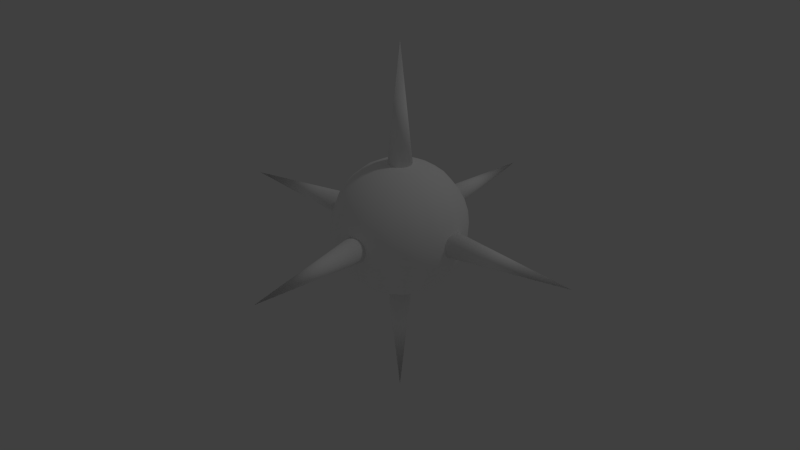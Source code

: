 # Source: mine.blend  (saved by Blender 2.64.0; exported with 4.5.12 LTS)
import bpy
from mathutils import Matrix  # noqa: F401  (used for matrix-valued properties, if any)

bpy.ops.wm.read_factory_settings(use_empty=True)
scene = bpy.context.scene
scene.name = 'Scene'

# ---- collections
col_collection_1 = bpy.data.collections.new('Collection 1'); scene.collection.children.link(col_collection_1)

# ---- materials (node trees are filled in below, after node groups)
mat_metal = bpy.data.materials.new('Metal')
mat_metal.alpha_threshold = 0.0
mat_metal.use_transparent_shadow = False
mat_metal.diffuse_color = (1.0, 1.0, 1.0, 1.0)
mat_metal.specular_color = (0.8, 0.8, 0.8)
mat_metal.roughness = 0.5
mat_metal.specular_intensity = 1.0
mat_metal.line_color = (0.0, 0.0, 0.0, 1.0)

# ---- material node trees

# ---- world
world_world = bpy.data.worlds.new('World'); scene.world = world_world
world_world.color = (0.05088, 0.05088, 0.05088)
world_world.use_sun_shadow = False
world_world.sun_shadow_jitter_overblur = 0.0
world_world.cycles.sampling_method = 'MANUAL'
world_world.cycles.sample_map_resolution = 256

# ---- lights
light_area = bpy.data.lights.new('Area', 'AREA')
light_area.transmission_factor = 0.0
light_area.energy = 78.54
light_area.shadow_buffer_clip_start = 0.5
light_area.shadow_soft_size = 1.0
light_area.shadow_maximum_resolution = 0.006
light_area.use_absolute_resolution = True
light_area.size = 1.0
light_area.size_y = 1.0
light_area.cycles.use_multiple_importance_sampling = False

# ---- meshes
me_sphere = bpy.data.meshes.new('Sphere')
me_sphere.from_pydata([(-0.1951, 0.0, 0.9808), (-0.3827, 0.0, 0.9239), (-0.5556, 0.0, 0.8315), (-0.7071, 0.0, 0.7071), (-0.8315, 0.0, 0.5556), (-0.9239, 0.0, 0.3827), (-0.9808, 0.0, 0.1951), (-1.0, 0.0, 7.55e-08), (-0.9808, 0.0, -0.1951), (-0.9239, 0.0, -0.3827), (-0.8315, 0.0, -0.5556), (-0.7071, 0.0, -0.7071), (-0.5556, 0.0, -0.8315), (-0.3827, 0.0, -0.9239), (-0.1951, 0.0, -0.9808), (-0.1802, 0.07466, 0.9808), (-0.3536, 0.1464, 0.9239), (-0.5133, 0.2126, 0.8315), (-0.6533, 0.2706, 0.7071), (-0.7682, 0.3182, 0.5556), (-0.8536, 0.3536, 0.3827), (-0.9061, 0.3753, 0.1951), (-0.9239, 0.3827, 1.192e-07), (-0.9061, 0.3753, -0.1951), (-0.8536, 0.3536, -0.3827), (-0.7682, 0.3182, -0.5556), (-0.6533, 0.2706, -0.7071), (-0.5133, 0.2126, -0.8315), (-0.3536, 0.1464, -0.9239), (-0.1802, 0.07466, -0.9808), (-0.1379, 0.1379, 0.9808), (-0.2706, 0.2706, 0.9239), (-0.3928, 0.3928, 0.8315), (-0.5, 0.5, 0.7071), (-0.5879, 0.5879, 0.5556), (-0.6533, 0.6533, 0.3827), (-0.6935, 0.6935, 0.1951), (-0.7071, 0.7071, 1.192e-07), (-0.6935, 0.6935, -0.1951), (-0.6533, 0.6533, -0.3827), (-0.5879, 0.5879, -0.5556), (-0.5, 0.5, -0.7071), (-0.3928, 0.3928, -0.8315), (-0.2706, 0.2706, -0.9239), (-0.1379, 0.1379, -0.9808), (-0.07466, 0.1802, 0.9808), (-0.1464, 0.3536, 0.9239), (-0.2126, 0.5133, 0.8315), (-0.2706, 0.6533, 0.7071), (-0.3182, 0.7682, 0.5556), (-0.3536, 0.8536, 0.3827), (-0.3753, 0.9061, 0.1951), (-0.3827, 0.9239, 1.192e-07), (-0.3753, 0.9061, -0.1951), (-0.3536, 0.8536, -0.3827), (-0.3182, 0.7682, -0.5556), (-0.2706, 0.6533, -0.7071), (-0.2126, 0.5133, -0.8315), (-0.1464, 0.3536, -0.9239), (-0.07466, 0.1802, -0.9808), (3.26e-07, 0.1951, 0.9808), (3.352e-07, 0.3827, 0.9239), (3.455e-07, 0.5556, 0.8315), (3.222e-07, 0.7071, 0.7071), (3.301e-07, 0.8315, 0.5556), (3.358e-07, 0.9239, 0.3827), (3.77e-07, 0.9808, 0.1951), (3.298e-07, 1.0, 1.192e-07), (3.22e-07, 0.9808, -0.1951), (3.539e-07, 0.9239, -0.3827), (3.301e-07, 0.8315, -0.5556), (3.222e-07, 0.7071, -0.7071), (3.64e-07, 0.5556, -0.8315), (3.494e-07, 0.3827, -0.9239), (3.288e-07, 0.1951, -0.9808), (0.07466, 0.1802, 0.9808), (0.1464, 0.3536, 0.9239), (0.2126, 0.5133, 0.8315), (0.2706, 0.6533, 0.7071), (0.3182, 0.7682, 0.5556), (0.3536, 0.8536, 0.3827), (0.3753, 0.9061, 0.1951), (0.3827, 0.9239, 1.192e-07), (0.3753, 0.9061, -0.1951), (0.3536, 0.8536, -0.3827), (0.3182, 0.7682, -0.5556), (0.2706, 0.6533, -0.7071), (0.2126, 0.5133, -0.8315), (0.1464, 0.3536, -0.9239), (0.07466, 0.1802, -0.9808), (0.138, 0.1379, 0.9808), (0.2706, 0.2706, 0.9239), (0.3928, 0.3928, 0.8315), (0.5, 0.5, 0.7071), (0.5879, 0.5879, 0.5556), (0.6533, 0.6533, 0.3827), (0.6935, 0.6935, 0.1951), (0.7071, 0.7071, 1.192e-07), (0.6935, 0.6935, -0.1951), (0.6533, 0.6533, -0.3827), (0.5879, 0.5879, -0.5556), (0.5, 0.5, -0.7071), (0.3928, 0.3928, -0.8315), (0.2706, 0.2706, -0.9239), (0.138, 0.1379, -0.9808), (0.1802, 0.07466, 0.9808), (0.3536, 0.1464, 0.9239), (0.5133, 0.2126, 0.8315), (0.6533, 0.2706, 0.7071), (0.7682, 0.3182, 0.5556), (0.8536, 0.3536, 0.3827), (0.9061, 0.3753, 0.1951), (0.9239, 0.3827, 1.192e-07), (0.9061, 0.3753, -0.1951), (0.8536, 0.3536, -0.3827), (0.7682, 0.3182, -0.5556), (0.6533, 0.2706, -0.7071), (0.5133, 0.2126, -0.8315), (0.3536, 0.1464, -0.9239), (0.1802, 0.07466, -0.9808), (0.1951, -1.378e-09, 0.9808), (0.3827, -3.15e-10, 0.9239), (0.5556, -3.815e-08, 0.8315), (0.7071, -5.142e-08, 0.7071), (0.8315, -6.402e-08, 0.5556), (0.9239, -6.972e-08, 0.3827), (0.9808, -8.818e-08, 0.1951), (1.0, -8.638e-09, 1.192e-07), (0.9808, -2.839e-08, -0.1951), (0.9239, -9.928e-09, -0.3827), (0.8315, -6.402e-08, -0.5556), (0.7071, -5.142e-08, -0.7071), (0.5556, -5.665e-08, -0.8315), (0.3827, -5.106e-08, -0.9239), (0.1951, 1.558e-09, -0.9808), (0.1802, -0.07466, 0.9808), (0.3536, -0.1464, 0.9239), (0.5133, -0.2126, 0.8315), (0.6533, -0.2706, 0.7071), (0.7682, -0.3182, 0.5556), (0.8536, -0.3536, 0.3827), (0.9061, -0.3753, 0.1951), (0.9239, -0.3827, 1.192e-07), (0.9061, -0.3753, -0.1951), (0.8536, -0.3536, -0.3827), (0.7682, -0.3182, -0.5556), (0.6533, -0.2706, -0.7071), (0.5133, -0.2126, -0.8315), (0.3536, -0.1464, -0.9239), (0.1802, -0.07466, -0.9808), (0.138, -0.1379, 0.9808), (0.2706, -0.2706, 0.9239), (0.3928, -0.3928, 0.8315), (0.5, -0.5, 0.7071), (0.5879, -0.5879, 0.5556), (0.6533, -0.6533, 0.3827), (0.6935, -0.6935, 0.1951), (0.7071, -0.7071, 1.192e-07), (0.6935, -0.6935, -0.1951), (0.6533, -0.6533, -0.3827), (0.5879, -0.5879, -0.5556), (0.5, -0.5, -0.7071), (0.3928, -0.3928, -0.8315), (0.2706, -0.2706, -0.9239), (0.138, -0.1379, -0.9808), (0.07466, -0.1802, 0.9808), (0.1464, -0.3536, 0.9239), (0.2126, -0.5133, 0.8315), (0.2706, -0.6533, 0.7071), (0.3182, -0.7682, 0.5556), (0.3536, -0.8536, 0.3827), (0.3753, -0.9061, 0.1951), (0.3827, -0.9239, 1.192e-07), (0.3753, -0.9061, -0.1951), (0.3536, -0.8536, -0.3827), (0.3182, -0.7682, -0.5556), (0.2706, -0.6533, -0.7071), (0.2126, -0.5133, -0.8315), (0.1464, -0.3536, -0.9239), (0.07466, -0.1802, -0.9808), (3.29e-07, -0.1951, 0.9808), (3.232e-07, -0.3827, 0.9239), (2.692e-07, -0.5556, 0.8315), (2.099e-07, -0.7071, 0.7071), (2.296e-07, -0.8315, 0.5556), (2.467e-07, -0.9239, 0.3827), (2.329e-07, -0.9808, 0.1951), (3.172e-07, -1.0, 1.192e-07), (3.155e-07, -0.9808, -0.1951), (2.561e-07, -0.9239, -0.3827), (2.296e-07, -0.8315, -0.5556), (2.099e-07, -0.7071, -0.7071), (2.597e-07, -0.5556, -0.8315), (2.586e-07, -0.3827, -0.9239), (3.125e-07, -0.1951, -0.9808), (-0.07466, -0.1802, 0.9808), (-0.1464, -0.3536, 0.9239), (-0.2126, -0.5133, 0.8315), (-0.2706, -0.6533, 0.7071), (-0.3182, -0.7682, 0.5556), (-0.3536, -0.8536, 0.3827), (-0.3753, -0.9061, 0.1951), (-0.3827, -0.9239, 1.192e-07), (-0.3753, -0.9061, -0.1951), (-0.3536, -0.8536, -0.3827), (-0.3182, -0.7682, -0.5556), (-0.2706, -0.6533, -0.7071), (-0.2126, -0.5133, -0.8315), (-0.1464, -0.3536, -0.9239), (-0.07466, -0.1802, -0.9808), (9.544e-08, -2.304e-07, 1.0), (-0.1379, -0.1379, 0.9808), (-0.2706, -0.2706, 0.9239), (-0.3928, -0.3928, 0.8315), (-0.5, -0.5, 0.7071), (-0.5879, -0.5879, 0.5556), (-0.6533, -0.6533, 0.3827), (-0.6935, -0.6935, 0.1951), (-0.7071, -0.7071, 1.192e-07), (-0.6935, -0.6935, -0.1951), (-0.6533, -0.6533, -0.3827), (-0.5879, -0.5879, -0.5556), (-0.5, -0.5, -0.7071), (-0.3928, -0.3928, -0.8315), (-0.2706, -0.2706, -0.9239), (-0.1379, -0.1379, -0.9808), (3.258e-07, 0.0, -1.0), (-0.1802, -0.07466, 0.9808), (-0.3536, -0.1464, 0.9239), (-0.5133, -0.2126, 0.8315), (-0.6533, -0.2706, 0.7071), (-0.7682, -0.3182, 0.5556), (-0.8536, -0.3536, 0.3827), (-0.9061, -0.3753, 0.1951), (-0.9239, -0.3827, 1.192e-07), (-0.9061, -0.3753, -0.1951), (-0.8536, -0.3536, -0.3827), (-0.7682, -0.3182, -0.5556), (-0.6533, -0.2706, -0.7071), (-0.5133, -0.2126, -0.8315), (-0.3536, -0.1464, -0.9239), (-0.1802, -0.07466, -0.9808)], [], [(27, 28, 13, 12), (22, 23, 8, 7), (17, 18, 3, 2), (28, 29, 14, 13), (23, 24, 9, 8), (18, 19, 4, 3), (24, 25, 10, 9), (19, 20, 5, 4), (25, 26, 11, 10), (20, 21, 6, 5), (15, 16, 1, 0), (26, 27, 12, 11), (21, 22, 7, 6), (16, 17, 2, 1), (42, 43, 28, 27), (37, 38, 23, 22), (32, 33, 18, 17), (43, 44, 29, 28), (38, 39, 24, 23), (33, 34, 19, 18), (39, 40, 25, 24), (34, 35, 20, 19), (40, 41, 26, 25), (35, 36, 21, 20), (30, 31, 16, 15), (41, 42, 27, 26), (36, 37, 22, 21), (31, 32, 17, 16), (45, 46, 31, 30), (56, 57, 42, 41), (51, 52, 37, 36), (46, 47, 32, 31), (57, 58, 43, 42), (52, 53, 38, 37), (47, 48, 33, 32), (58, 59, 44, 43), (53, 54, 39, 38), (48, 49, 34, 33), (54, 55, 40, 39), (49, 50, 35, 34), (55, 56, 41, 40), (50, 51, 36, 35), (64, 65, 50, 49), (70, 71, 56, 55), (65, 66, 51, 50), (60, 61, 46, 45), (71, 72, 57, 56), (66, 67, 52, 51), (61, 62, 47, 46), (72, 73, 58, 57), (67, 68, 53, 52), (62, 63, 48, 47), (73, 74, 59, 58), (68, 69, 54, 53), (63, 64, 49, 48), (69, 70, 55, 54), (83, 84, 69, 68), (78, 79, 64, 63), (84, 85, 70, 69), (79, 80, 65, 64), (85, 86, 71, 70), (80, 81, 66, 65), (75, 76, 61, 60), (86, 87, 72, 71), (81, 82, 67, 66), (76, 77, 62, 61), (87, 88, 73, 72), (82, 83, 68, 67), (77, 78, 63, 62), (88, 89, 74, 73), (102, 103, 88, 87), (97, 98, 83, 82), (92, 93, 78, 77), (103, 104, 89, 88), (98, 99, 84, 83), (93, 94, 79, 78), (99, 100, 85, 84), (94, 95, 80, 79), (100, 101, 86, 85), (95, 96, 81, 80), (90, 91, 76, 75), (101, 102, 87, 86), (96, 97, 82, 81), (91, 92, 77, 76), (116, 117, 102, 101), (111, 112, 97, 96), (106, 107, 92, 91), (117, 118, 103, 102), (112, 113, 98, 97), (107, 108, 93, 92), (118, 119, 104, 103), (113, 114, 99, 98), (108, 109, 94, 93), (114, 115, 100, 99), (109, 110, 95, 94), (115, 116, 101, 100), (110, 111, 96, 95), (105, 106, 91, 90), (130, 131, 116, 115), (125, 126, 111, 110), (120, 121, 106, 105), (131, 132, 117, 116), (126, 127, 112, 111), (121, 122, 107, 106), (132, 133, 118, 117), (127, 128, 113, 112), (122, 123, 108, 107), (133, 134, 119, 118), (128, 129, 114, 113), (123, 124, 109, 108), (129, 130, 115, 114), (124, 125, 110, 109), (138, 139, 124, 123), (144, 145, 130, 129), (139, 140, 125, 124), (145, 146, 131, 130), (140, 141, 126, 125), (135, 136, 121, 120), (146, 147, 132, 131), (141, 142, 127, 126), (136, 137, 122, 121), (147, 148, 133, 132), (142, 143, 128, 127), (137, 138, 123, 122), (148, 149, 134, 133), (143, 144, 129, 128), (157, 158, 143, 142), (152, 153, 138, 137), (163, 164, 149, 148), (158, 159, 144, 143), (153, 154, 139, 138), (159, 160, 145, 144), (154, 155, 140, 139), (160, 161, 146, 145), (155, 156, 141, 140), (150, 151, 136, 135), (161, 162, 147, 146), (156, 157, 142, 141), (151, 152, 137, 136), (162, 163, 148, 147), (176, 177, 162, 161), (171, 172, 157, 156), (166, 167, 152, 151), (177, 178, 163, 162), (172, 173, 158, 157), (167, 168, 153, 152), (178, 179, 164, 163), (173, 174, 159, 158), (168, 169, 154, 153), (174, 175, 160, 159), (169, 170, 155, 154), (175, 176, 161, 160), (170, 171, 156, 155), (165, 166, 151, 150), (190, 191, 176, 175), (185, 186, 171, 170), (180, 181, 166, 165), (191, 192, 177, 176), (186, 187, 172, 171), (181, 182, 167, 166), (192, 193, 178, 177), (187, 188, 173, 172), (182, 183, 168, 167), (193, 194, 179, 178), (188, 189, 174, 173), (183, 184, 169, 168), (189, 190, 175, 174), (184, 185, 170, 169), (198, 199, 184, 183), (204, 205, 190, 189), (199, 200, 185, 184), (205, 206, 191, 190), (200, 201, 186, 185), (195, 196, 181, 180), (206, 207, 192, 191), (201, 202, 187, 186), (196, 197, 182, 181), (207, 208, 193, 192), (202, 203, 188, 187), (197, 198, 183, 182), (208, 209, 194, 193), (203, 204, 189, 188), (218, 219, 203, 202), (213, 214, 198, 197), (224, 225, 209, 208), (219, 220, 204, 203), (214, 215, 199, 198), (220, 221, 205, 204), (215, 216, 200, 199), (221, 222, 206, 205), (216, 217, 201, 200), (211, 212, 196, 195), (222, 223, 207, 206), (217, 218, 202, 201), (212, 213, 197, 196), (223, 224, 208, 207), (238, 239, 223, 222), (233, 234, 218, 217), (228, 229, 213, 212), (239, 240, 224, 223), (234, 235, 219, 218), (229, 230, 214, 213), (240, 241, 225, 224), (235, 236, 220, 219), (230, 231, 215, 214), (236, 237, 221, 220), (231, 232, 216, 215), (237, 238, 222, 221), (232, 233, 217, 216), (227, 228, 212, 211), (29, 226, 14), (210, 15, 0), (44, 226, 29), (210, 30, 15), (59, 226, 44), (210, 45, 30), (210, 60, 45), (74, 226, 59), (89, 226, 74), (210, 75, 60), (104, 226, 89), (210, 90, 75), (119, 226, 104), (210, 105, 90), (210, 120, 105), (134, 226, 119), (149, 226, 134), (210, 135, 120), (164, 226, 149), (210, 150, 135), (179, 226, 164), (210, 165, 150), (210, 180, 165), (194, 226, 179), (209, 226, 194), (210, 195, 180), (225, 226, 209), (210, 211, 195), (241, 226, 225), (210, 227, 211), (10, 11, 238, 237), (5, 6, 233, 232), (0, 1, 228, 227), (11, 12, 239, 238), (6, 7, 234, 233), (1, 2, 229, 228), (12, 13, 240, 239), (7, 8, 235, 234), (2, 3, 230, 229), (13, 14, 241, 240), (8, 9, 236, 235), (3, 4, 231, 230), (14, 226, 241), (9, 10, 237, 236), (4, 5, 232, 231), (210, 0, 227)])
me_sphere.polygons.foreach_set('use_smooth', [True] * 256)
_uv = me_sphere.uv_layers.new(name='UVMap')
_uv.uv.foreach_set('vector', [0.7202, 0.5134, 0.73, 0.4516, 0.7475, 0.4648, 0.7455, 0.5325, 0.6503, 0.8082, 0.6713, 0.7542, 0.7343, 0.8028, 0.7278, 0.87, 0.4319, 0.8342, 0.4691, 0.874, 0.4016, 0.9369, 0.3878, 0.8707, 0.73, 0.4516, 0.7403, 0.3901, 0.7495, 0.3971, 0.7475, 0.4648, 0.6713, 0.7542, 0.6869, 0.6963, 0.7382, 0.7354, 0.7343, 0.8028, 0.4691, 0.874, 0.5205, 0.8941, 0.4545, 0.998, 0.4016, 0.9369, 0.6869, 0.6963, 0.6995, 0.6363, 0.7411, 0.6678, 0.7382, 0.7354, 0.5205, 0.8941, 0.576, 0.8865, 0.6623, 0.9975, 0.4545, 0.998, 0.6995, 0.6363, 0.7102, 0.5751, 0.7434, 0.6002, 0.7411, 0.6678, 0.576, 0.8865, 0.6201, 0.8546, 0.7142, 0.9362, 0.6623, 0.9975, 0.3884, 0.7275, 0.4066, 0.7836, 0.3814, 0.8035, 0.3774, 0.7361, 0.7102, 0.5751, 0.7202, 0.5134, 0.7455, 0.5325, 0.7434, 0.6002, 0.6201, 0.8546, 0.6503, 0.8082, 0.7278, 0.87, 0.7142, 0.9362, 0.4066, 0.7836, 0.4319, 0.8342, 0.3878, 0.8707, 0.3814, 0.8035, 0.6985, 0.4716, 0.715, 0.4223, 0.73, 0.4516, 0.7202, 0.5134, 0.6077, 0.7054, 0.6295, 0.664, 0.6713, 0.7542, 0.6503, 0.8082, 0.4522, 0.7689, 0.4854, 0.7821, 0.4691, 0.874, 0.4319, 0.8342, 0.715, 0.4223, 0.7325, 0.3746, 0.7403, 0.3901, 0.73, 0.4516, 0.6295, 0.664, 0.6487, 0.6186, 0.6869, 0.6963, 0.6713, 0.7542, 0.4854, 0.7821, 0.52, 0.7814, 0.5205, 0.8941, 0.4691, 0.874, 0.6487, 0.6186, 0.666, 0.5706, 0.6995, 0.6363, 0.6869, 0.6963, 0.52, 0.7814, 0.5529, 0.7668, 0.576, 0.8865, 0.5205, 0.8941, 0.666, 0.5706, 0.6824, 0.5213, 0.7102, 0.5751, 0.6995, 0.6363, 0.5529, 0.7668, 0.5824, 0.7405, 0.6201, 0.8546, 0.576, 0.8865, 0.3966, 0.7093, 0.4224, 0.7437, 0.4066, 0.7836, 0.3884, 0.7275, 0.6824, 0.5213, 0.6985, 0.4716, 0.7202, 0.5134, 0.7102, 0.5751, 0.5824, 0.7405, 0.6077, 0.7054, 0.6503, 0.8082, 0.6201, 0.8546, 0.4224, 0.7437, 0.4522, 0.7689, 0.4319, 0.8342, 0.4066, 0.7836, 0.4008, 0.685, 0.4282, 0.6938, 0.4224, 0.7437, 0.3966, 0.7093, 0.6614, 0.4469, 0.6822, 0.4124, 0.6985, 0.4716, 0.6824, 0.5213, 0.5585, 0.621, 0.5804, 0.5895, 0.6077, 0.7054, 0.5824, 0.7405, 0.4282, 0.6938, 0.4562, 0.6943, 0.4522, 0.7689, 0.4224, 0.7437, 0.6822, 0.4124, 0.7039, 0.3805, 0.715, 0.4223, 0.6985, 0.4716, 0.5804, 0.5895, 0.6012, 0.5552, 0.6295, 0.664, 0.6077, 0.7054, 0.4562, 0.6943, 0.4837, 0.6864, 0.4854, 0.7821, 0.4522, 0.7689, 0.7039, 0.3805, 0.7271, 0.3524, 0.7325, 0.3746, 0.715, 0.4223, 0.6012, 0.5552, 0.6214, 0.5194, 0.6487, 0.6186, 0.6295, 0.664, 0.4837, 0.6864, 0.5102, 0.6708, 0.52, 0.7814, 0.4854, 0.7821, 0.6214, 0.5194, 0.6413, 0.4829, 0.666, 0.5706, 0.6487, 0.6186, 0.5102, 0.6708, 0.5351, 0.6486, 0.5529, 0.7668, 0.52, 0.7814, 0.6413, 0.4829, 0.6614, 0.4469, 0.6824, 0.5213, 0.666, 0.5706, 0.5351, 0.6486, 0.5585, 0.621, 0.5824, 0.7405, 0.5529, 0.7668, 0.495, 0.5657, 0.5162, 0.5346, 0.5351, 0.6486, 0.5102, 0.6708, 0.6233, 0.3822, 0.6472, 0.3596, 0.6614, 0.4469, 0.6413, 0.4829, 0.5162, 0.5346, 0.537, 0.5023, 0.5585, 0.621, 0.5351, 0.6486, 0.4008, 0.6586, 0.4261, 0.6424, 0.4282, 0.6938, 0.4008, 0.685, 0.6472, 0.3596, 0.6723, 0.3422, 0.6822, 0.4124, 0.6614, 0.4469, 0.537, 0.5023, 0.5578, 0.47, 0.5804, 0.5895, 0.5585, 0.621, 0.4261, 0.6424, 0.4502, 0.6207, 0.4562, 0.6943, 0.4282, 0.6938, 0.6723, 0.3422, 0.6984, 0.331, 0.7039, 0.3805, 0.6822, 0.4124, 0.5578, 0.47, 0.5789, 0.4385, 0.6012, 0.5552, 0.5804, 0.5895, 0.4502, 0.6207, 0.4731, 0.5948, 0.4837, 0.6864, 0.4562, 0.6943, 0.6984, 0.331, 0.7251, 0.3266, 0.7271, 0.3524, 0.7039, 0.3805, 0.5789, 0.4385, 0.6006, 0.4089, 0.6214, 0.5194, 0.6012, 0.5552, 0.4731, 0.5948, 0.495, 0.5657, 0.5102, 0.6708, 0.4837, 0.6864, 0.6006, 0.4089, 0.6233, 0.3822, 0.6413, 0.4829, 0.6214, 0.5194, 0.557, 0.3189, 0.5827, 0.2924, 0.6006, 0.4089, 0.5789, 0.4385, 0.4556, 0.5129, 0.474, 0.4704, 0.495, 0.5657, 0.4731, 0.5948, 0.5827, 0.2924, 0.6107, 0.2741, 0.6233, 0.3822, 0.6006, 0.4089, 0.474, 0.4704, 0.4928, 0.4286, 0.5162, 0.5346, 0.495, 0.5657, 0.6107, 0.2741, 0.6404, 0.2653, 0.6472, 0.3596, 0.6233, 0.3822, 0.4928, 0.4286, 0.5125, 0.3886, 0.537, 0.5023, 0.5162, 0.5346, 0.397, 0.6342, 0.4177, 0.5959, 0.4261, 0.6424, 0.4008, 0.6586, 0.6404, 0.2653, 0.6706, 0.2672, 0.6723, 0.3422, 0.6472, 0.3596, 0.5125, 0.3886, 0.5338, 0.3515, 0.5578, 0.47, 0.537, 0.5023, 0.4177, 0.5959, 0.437, 0.5551, 0.4502, 0.6207, 0.4261, 0.6424, 0.6706, 0.2672, 0.6998, 0.2794, 0.6984, 0.331, 0.6723, 0.3422, 0.5338, 0.3515, 0.557, 0.3189, 0.5789, 0.4385, 0.5578, 0.47, 0.437, 0.5551, 0.4556, 0.5129, 0.4731, 0.5948, 0.4502, 0.6207, 0.6998, 0.2794, 0.7271, 0.3007, 0.7251, 0.3266, 0.6984, 0.331, 0.6814, 0.1953, 0.7103, 0.2331, 0.6998, 0.2794, 0.6706, 0.2672, 0.5009, 0.2401, 0.5288, 0.2008, 0.557, 0.3189, 0.5338, 0.3515, 0.4179, 0.5036, 0.4313, 0.4475, 0.4556, 0.5129, 0.437, 0.5551, 0.7103, 0.2331, 0.7332, 0.2788, 0.7271, 0.3007, 0.6998, 0.2794, 0.5288, 0.2008, 0.5637, 0.1732, 0.5827, 0.2924, 0.557, 0.3189, 0.4313, 0.4475, 0.4453, 0.3921, 0.474, 0.4704, 0.4556, 0.5129, 0.5637, 0.1732, 0.6043, 0.162, 0.6107, 0.2741, 0.5827, 0.2924, 0.4453, 0.3921, 0.4608, 0.3381, 0.4928, 0.4286, 0.474, 0.4704, 0.6043, 0.162, 0.6454, 0.1701, 0.6404, 0.2653, 0.6107, 0.2741, 0.4608, 0.3381, 0.4789, 0.2869, 0.5125, 0.3886, 0.4928, 0.4286, 0.3903, 0.6149, 0.4045, 0.5597, 0.4177, 0.5959, 0.397, 0.6342, 0.6454, 0.1701, 0.6814, 0.1953, 0.6706, 0.2672, 0.6404, 0.2653, 0.4789, 0.2869, 0.5009, 0.2401, 0.5338, 0.3515, 0.5125, 0.3886, 0.4045, 0.5597, 0.4179, 0.5036, 0.437, 0.5551, 0.4177, 0.5959, 0.6803, 0.08648, 0.7129, 0.1409, 0.6814, 0.1953, 0.6454, 0.1701, 0.4271, 0.2131, 0.4439, 0.1517, 0.5009, 0.2401, 0.4789, 0.2869, 0.3881, 0.5378, 0.3942, 0.4722, 0.4179, 0.5036, 0.4045, 0.5597, 0.7129, 0.1409, 0.7311, 0.2016, 0.7103, 0.2331, 0.6814, 0.1953, 0.4439, 0.1517, 0.4728, 0.09564, 0.5288, 0.2008, 0.5009, 0.2401, 0.3942, 0.4722, 0.4005, 0.4067, 0.4313, 0.4475, 0.4179, 0.5036, 0.7311, 0.2016, 0.743, 0.2649, 0.7332, 0.2788, 0.7103, 0.2331, 0.4728, 0.09564, 0.5295, 0.05444, 0.5637, 0.1732, 0.5288, 0.2008, 0.4005, 0.4067, 0.4075, 0.3414, 0.4453, 0.3921, 0.4313, 0.4475, 0.5295, 0.05444, 0.6166, 0.05017, 0.6043, 0.162, 0.5637, 0.1732, 0.4075, 0.3414, 0.4159, 0.2767, 0.4608, 0.3381, 0.4453, 0.3921, 0.6166, 0.05017, 0.6803, 0.08648, 0.6454, 0.1701, 0.6043, 0.162, 0.4159, 0.2767, 0.4271, 0.2131, 0.4789, 0.2869, 0.4608, 0.3381, 0.3817, 0.6033, 0.3881, 0.5378, 0.4045, 0.5597, 0.3903, 0.6149, 0.8318, 0.0, 0.779, 0.0611, 0.6803, 0.08648, 0.6166, 0.05017, 0.3609, 0.2626, 0.3569, 0.1952, 0.4271, 0.2131, 0.4159, 0.2767, 0.3722, 0.6009, 0.3701, 0.5332, 0.3881, 0.5378, 0.3817, 0.6033, 0.779, 0.0611, 0.7652, 0.1273, 0.7129, 0.1409, 0.6803, 0.08648, 0.3569, 0.1952, 0.3504, 0.128, 0.4439, 0.1517, 0.4271, 0.2131, 0.3701, 0.5332, 0.3681, 0.4655, 0.3942, 0.4722, 0.3881, 0.5378, 0.7652, 0.1273, 0.7587, 0.1945, 0.7311, 0.2016, 0.7129, 0.1409, 0.3504, 0.128, 0.3368, 0.06177, 0.4728, 0.09564, 0.4439, 0.1517, 0.3681, 0.4655, 0.3661, 0.3978, 0.4005, 0.4067, 0.3942, 0.4722, 0.7587, 0.1945, 0.7547, 0.2619, 0.743, 0.2649, 0.7311, 0.2016, 0.3368, 0.06177, 0.285, 0.0005324, 0.5295, 0.05444, 0.4728, 0.09564, 0.3661, 0.3978, 0.3637, 0.3302, 0.4075, 0.3414, 0.4005, 0.4067, 0.285, 0.0005324, 0.8318, 0.0, 0.6166, 0.05017, 0.5295, 0.05444, 0.3637, 0.3302, 0.3609, 0.2626, 0.4159, 0.2767, 0.4075, 0.3414, 0.3329, 0.4229, 0.3221, 0.3617, 0.3637, 0.3302, 0.3661, 0.3978, 0.1986, 0.1115, 0.1432, 0.1039, 0.07708, 0.0, 0.285, 0.0005324, 0.3221, 0.3617, 0.3096, 0.3017, 0.3609, 0.2626, 0.3637, 0.3302, 0.1432, 0.1039, 0.09174, 0.124, 0.02424, 0.0611, 0.07708, 0.0, 0.3096, 0.3017, 0.294, 0.2438, 0.3569, 0.1952, 0.3609, 0.2626, 0.3629, 0.6079, 0.3526, 0.5464, 0.3701, 0.5332, 0.3722, 0.6009, 0.09174, 0.124, 0.05454, 0.1638, 0.01047, 0.1273, 0.02424, 0.0611, 0.294, 0.2438, 0.273, 0.1898, 0.3504, 0.128, 0.3569, 0.1952, 0.3526, 0.5464, 0.3428, 0.4846, 0.3681, 0.4655, 0.3701, 0.5332, 0.05454, 0.1638, 0.02918, 0.2144, 0.003987, 0.1945, 0.01047, 0.1273, 0.273, 0.1898, 0.2427, 0.1434, 0.3368, 0.06177, 0.3504, 0.128, 0.3428, 0.4846, 0.3329, 0.4229, 0.3661, 0.3978, 0.3681, 0.4655, 0.02918, 0.2144, 0.01107, 0.2705, 0.0, 0.2619, 0.003987, 0.1945, 0.2427, 0.1434, 0.1986, 0.1115, 0.285, 0.0005324, 0.3368, 0.06177, 0.2303, 0.2926, 0.205, 0.2575, 0.2427, 0.1434, 0.273, 0.1898, 0.3211, 0.5264, 0.3051, 0.4767, 0.3329, 0.4229, 0.3428, 0.4846, 0.04501, 0.2543, 0.01926, 0.2887, 0.01107, 0.2705, 0.02918, 0.2144, 0.205, 0.2575, 0.1756, 0.2312, 0.1986, 0.1115, 0.2427, 0.1434, 0.3051, 0.4767, 0.2887, 0.4274, 0.3221, 0.3617, 0.3329, 0.4229, 0.1756, 0.2312, 0.1426, 0.2166, 0.1432, 0.1039, 0.1986, 0.1115, 0.2887, 0.4274, 0.2713, 0.3794, 0.3096, 0.3017, 0.3221, 0.3617, 0.1426, 0.2166, 0.1081, 0.2159, 0.09174, 0.124, 0.1432, 0.1039, 0.2713, 0.3794, 0.2521, 0.334, 0.294, 0.2438, 0.3096, 0.3017, 0.3551, 0.6234, 0.3376, 0.5757, 0.3526, 0.5464, 0.3629, 0.6079, 0.1081, 0.2159, 0.07483, 0.2291, 0.05454, 0.1638, 0.09174, 0.124, 0.2521, 0.334, 0.2303, 0.2926, 0.273, 0.1898, 0.294, 0.2438, 0.3376, 0.5757, 0.3211, 0.5264, 0.3428, 0.4846, 0.3526, 0.5464, 0.07483, 0.2291, 0.04501, 0.2543, 0.02918, 0.2144, 0.05454, 0.1638, 0.1063, 0.3116, 0.07879, 0.3037, 0.07483, 0.2291, 0.1081, 0.2159, 0.2239, 0.4428, 0.203, 0.4085, 0.2303, 0.2926, 0.2521, 0.334, 0.3266, 0.6175, 0.3048, 0.5856, 0.3211, 0.5264, 0.3376, 0.5757, 0.07879, 0.3037, 0.05087, 0.3042, 0.04501, 0.2543, 0.07483, 0.2291, 0.203, 0.4085, 0.1811, 0.377, 0.205, 0.2575, 0.2303, 0.2926, 0.3048, 0.5856, 0.2841, 0.5511, 0.3051, 0.4767, 0.3211, 0.5264, 0.05087, 0.3042, 0.02342, 0.313, 0.01926, 0.2887, 0.04501, 0.2543, 0.1811, 0.377, 0.1577, 0.3494, 0.1756, 0.2312, 0.205, 0.2575, 0.2841, 0.5511, 0.2639, 0.5151, 0.2887, 0.4274, 0.3051, 0.4767, 0.1577, 0.3494, 0.1328, 0.3272, 0.1426, 0.2166, 0.1756, 0.2312, 0.2639, 0.5151, 0.244, 0.4786, 0.2713, 0.3794, 0.2887, 0.4274, 0.1328, 0.3272, 0.1063, 0.3116, 0.1081, 0.2159, 0.1426, 0.2166, 0.244, 0.4786, 0.2239, 0.4428, 0.2521, 0.334, 0.2713, 0.3794, 0.3497, 0.6456, 0.3266, 0.6175, 0.3376, 0.5757, 0.3551, 0.6234, 0.1177, 0.4323, 0.09574, 0.4032, 0.1063, 0.3116, 0.1328, 0.3272, 0.2232, 0.5891, 0.2015, 0.5595, 0.2239, 0.4428, 0.244, 0.4786, 0.3477, 0.6714, 0.321, 0.667, 0.3266, 0.6175, 0.3497, 0.6456, 0.09574, 0.4032, 0.0728, 0.3773, 0.07879, 0.3037, 0.1063, 0.3116, 0.2015, 0.5595, 0.1804, 0.528, 0.203, 0.4085, 0.2239, 0.4428, 0.321, 0.667, 0.2949, 0.6558, 0.3048, 0.5856, 0.3266, 0.6175, 0.0728, 0.3773, 0.04868, 0.3556, 0.05087, 0.3042, 0.07879, 0.3037, 0.1804, 0.528, 0.1597, 0.4957, 0.1811, 0.377, 0.203, 0.4085, 0.2949, 0.6558, 0.2698, 0.6384, 0.2841, 0.5511, 0.3048, 0.5856, 0.04868, 0.3556, 0.02338, 0.3394, 0.02342, 0.313, 0.05087, 0.3042, 0.1597, 0.4957, 0.1389, 0.4634, 0.1577, 0.3494, 0.1811, 0.377, 0.2698, 0.6384, 0.246, 0.6158, 0.2639, 0.5151, 0.2841, 0.5511, 0.1389, 0.4634, 0.1177, 0.4323, 0.1328, 0.3272, 0.1577, 0.3494, 0.246, 0.6158, 0.2232, 0.5891, 0.244, 0.4786, 0.2639, 0.5151, 0.263, 0.7327, 0.2333, 0.7239, 0.246, 0.6158, 0.2698, 0.6384, 0.1154, 0.5694, 0.09665, 0.5276, 0.1177, 0.4323, 0.1389, 0.4634, 0.2333, 0.7239, 0.2053, 0.7056, 0.2232, 0.5891, 0.246, 0.6158, 0.09665, 0.5276, 0.07824, 0.485, 0.09574, 0.4032, 0.1177, 0.4323, 0.2053, 0.7056, 0.1797, 0.6791, 0.2015, 0.5595, 0.2232, 0.5891, 0.3497, 0.6973, 0.3224, 0.7186, 0.321, 0.667, 0.3477, 0.6714, 0.07824, 0.485, 0.05964, 0.4429, 0.0728, 0.3773, 0.09574, 0.4032, 0.1797, 0.6791, 0.1564, 0.6465, 0.1804, 0.528, 0.2015, 0.5595, 0.3224, 0.7186, 0.2932, 0.7308, 0.2949, 0.6558, 0.321, 0.667, 0.05964, 0.4429, 0.0403, 0.4021, 0.04868, 0.3556, 0.0728, 0.3773, 0.1564, 0.6465, 0.1352, 0.6094, 0.1597, 0.4957, 0.1804, 0.528, 0.2932, 0.7308, 0.263, 0.7327, 0.2698, 0.6384, 0.2949, 0.6558, 0.0403, 0.4021, 0.01964, 0.3638, 0.02338, 0.3394, 0.04868, 0.3556, 0.1352, 0.6094, 0.1154, 0.5694, 0.1389, 0.4634, 0.1597, 0.4957, 0.1236, 0.7579, 0.1015, 0.7111, 0.1352, 0.6094, 0.1564, 0.6465, 0.304, 0.8026, 0.268, 0.8279, 0.263, 0.7327, 0.2932, 0.7308, 0.02716, 0.4383, 0.01297, 0.3831, 0.01964, 0.3638, 0.0403, 0.4021, 0.1015, 0.7111, 0.08341, 0.6599, 0.1154, 0.5694, 0.1352, 0.6094, 0.268, 0.8279, 0.2269, 0.836, 0.2333, 0.7239, 0.263, 0.7327, 0.08341, 0.6599, 0.0679, 0.6059, 0.09665, 0.5276, 0.1154, 0.5694, 0.2269, 0.836, 0.1863, 0.8248, 0.2053, 0.7056, 0.2333, 0.7239, 0.0679, 0.6059, 0.0539, 0.5505, 0.07824, 0.485, 0.09665, 0.5276, 0.1863, 0.8248, 0.1514, 0.7972, 0.1797, 0.6791, 0.2053, 0.7056, 0.3559, 0.7192, 0.333, 0.7649, 0.3224, 0.7186, 0.3497, 0.6973, 0.0539, 0.5505, 0.04056, 0.4944, 0.05964, 0.4429, 0.07824, 0.485, 0.1514, 0.7972, 0.1236, 0.7579, 0.1564, 0.6465, 0.1797, 0.6791, 0.333, 0.7649, 0.304, 0.8026, 0.2932, 0.7308, 0.3224, 0.7186, 0.04056, 0.4944, 0.02716, 0.4383, 0.0403, 0.4021, 0.05964, 0.4429, 0.02314, 0.5913, 0.01683, 0.5258, 0.04056, 0.4944, 0.0539, 0.5505, 0.09542, 0.9024, 0.06648, 0.8463, 0.1236, 0.7579, 0.1514, 0.7972, 0.3537, 0.7964, 0.3355, 0.8571, 0.304, 0.8026, 0.333, 0.7649, 0.01683, 0.5258, 0.01071, 0.4602, 0.02716, 0.4383, 0.04056, 0.4944, 0.06648, 0.8463, 0.04977, 0.7849, 0.1015, 0.7111, 0.1236, 0.7579, 0.3355, 0.8571, 0.3029, 0.9115, 0.268, 0.8279, 0.304, 0.8026, 0.01071, 0.4602, 0.004321, 0.3947, 0.01297, 0.3831, 0.02716, 0.4383, 0.04977, 0.7849, 0.03858, 0.7213, 0.08341, 0.6599, 0.1015, 0.7111, 0.3029, 0.9115, 0.2392, 0.9478, 0.2269, 0.836, 0.268, 0.8279, 0.03858, 0.7213, 0.03014, 0.6566, 0.0679, 0.6059, 0.08341, 0.6599, 0.2392, 0.9478, 0.1521, 0.9436, 0.1863, 0.8248, 0.2269, 0.836, 0.03014, 0.6566, 0.02314, 0.5913, 0.0539, 0.5505, 0.0679, 0.6059, 0.1521, 0.9436, 0.09542, 0.9024, 0.1514, 0.7972, 0.1863, 0.8248, 0.3657, 0.7331, 0.3537, 0.7964, 0.333, 0.7649, 0.3559, 0.7192, 0.7403, 0.3901, 0.7519, 0.3295, 0.7495, 0.3971, 0.3745, 0.6685, 0.3884, 0.7275, 0.3774, 0.7361, 0.7325, 0.3746, 0.7519, 0.3295, 0.7403, 0.3901, 0.3745, 0.6685, 0.3966, 0.7093, 0.3884, 0.7275, 0.7271, 0.3524, 0.7519, 0.3295, 0.7325, 0.3746, 0.3745, 0.6685, 0.4008, 0.685, 0.3966, 0.7093, 0.3745, 0.6685, 0.4008, 0.6586, 0.4008, 0.685, 0.7251, 0.3266, 0.7519, 0.3295, 0.7271, 0.3524, 0.7271, 0.3007, 0.7519, 0.3295, 0.7251, 0.3266, 0.3745, 0.6685, 0.397, 0.6342, 0.4008, 0.6586, 0.7332, 0.2788, 0.7519, 0.3295, 0.7271, 0.3007, 0.3745, 0.6685, 0.3903, 0.6149, 0.397, 0.6342, 0.743, 0.2649, 0.7519, 0.3295, 0.7332, 0.2788, 0.3745, 0.6685, 0.3817, 0.6033, 0.3903, 0.6149, 0.3745, 0.6685, 0.3722, 0.6009, 0.3817, 0.6033, 0.7547, 0.2619, 0.7519, 0.3295, 0.743, 0.2649, 0.7658, 0.2705, 0.7519, 0.3295, 0.7547, 0.2619, 0.3745, 0.6685, 0.3629, 0.6079, 0.3722, 0.6009, 0.774, 0.2887, 0.7519, 0.3295, 0.7658, 0.2705, 0.3745, 0.6685, 0.3551, 0.6234, 0.3629, 0.6079, 0.7782, 0.313, 0.7519, 0.3295, 0.774, 0.2887, 0.3745, 0.6685, 0.3497, 0.6456, 0.3551, 0.6234, 0.3745, 0.6685, 0.3477, 0.6714, 0.3497, 0.6456, 0.7781, 0.3394, 0.7519, 0.3295, 0.7782, 0.313, 0.7744, 0.3638, 0.7519, 0.3295, 0.7781, 0.3394, 0.3745, 0.6685, 0.3497, 0.6973, 0.3477, 0.6714, 0.7677, 0.3831, 0.7519, 0.3295, 0.7744, 0.3638, 0.3745, 0.6685, 0.3559, 0.7192, 0.3497, 0.6973, 0.7591, 0.3947, 0.7519, 0.3295, 0.7677, 0.3831, 0.3745, 0.6685, 0.3657, 0.7331, 0.3559, 0.7192, 0.7411, 0.6678, 0.7434, 0.6002, 0.7779, 0.5913, 0.7849, 0.6566, 0.6623, 0.9975, 0.7142, 0.9362, 0.8502, 0.9024, 0.9068, 0.9436, 0.3774, 0.7361, 0.3814, 0.8035, 0.3537, 0.7964, 0.3657, 0.7331, 0.7434, 0.6002, 0.7455, 0.5325, 0.7716, 0.5258, 0.7779, 0.5913, 0.7142, 0.9362, 0.7278, 0.87, 0.8212, 0.8463, 0.8502, 0.9024, 0.3814, 0.8035, 0.3878, 0.8707, 0.3355, 0.8571, 0.3537, 0.7964, 0.7455, 0.5325, 0.7475, 0.4648, 0.7655, 0.4602, 0.7716, 0.5258, 0.7278, 0.87, 0.7343, 0.8028, 0.8045, 0.7849, 0.8212, 0.8463, 0.3878, 0.8707, 0.4016, 0.9369, 0.3029, 0.9115, 0.3355, 0.8571, 0.7475, 0.4648, 0.7495, 0.3971, 0.7591, 0.3947, 0.7655, 0.4602, 0.7343, 0.8028, 0.7382, 0.7354, 0.7933, 0.7213, 0.8045, 0.7849, 0.4016, 0.9369, 0.4545, 0.998, 0.2392, 0.9478, 0.3029, 0.9115, 0.7495, 0.3971, 0.7519, 0.3295, 0.7591, 0.3947, 0.7382, 0.7354, 0.7411, 0.6678, 0.7849, 0.6566, 0.7933, 0.7213, 0.4545, 0.998, 0.6623, 0.9975, 0.9068, 0.9436, 0.9939, 0.9478, 0.3745, 0.6685, 0.3774, 0.7361, 0.3657, 0.7331])
me_sphere.materials.append(mat_metal)
me_sphere.use_remesh_preserve_volume = False
me_sphere.use_remesh_preserve_attributes = False
me_sphere.use_mirror_vertex_groups = False
me_sphere.update()
me_cone_004 = bpy.data.meshes.new('Cone.004')
me_cone_004.from_pydata([(0.0, 0.2, -1.0), (0.07654, 0.1848, -1.0), (0.1414, 0.1414, -1.0), (0.1848, 0.07654, -1.0), (0.2, -8.742e-09, -1.0), (0.0, 0.0, 1.0), (0.1848, -0.07654, -1.0), (0.1414, -0.1414, -1.0), (0.07654, -0.1848, -1.0), (3.02e-08, -0.2, -1.0), (-0.07654, -0.1848, -1.0), (-0.1414, -0.1414, -1.0), (-0.1848, -0.07654, -1.0), (-0.2, 2.385e-09, -1.0), (-0.1848, 0.07654, -1.0), (-0.1414, 0.1414, -1.0), (-0.07654, 0.1848, -1.0)], [], [(15, 5, 16), (0, 5, 1), (16, 5, 0), (1, 5, 2), (14, 5, 15), (13, 5, 14), (12, 5, 13), (11, 5, 12), (10, 5, 11), (9, 5, 10), (8, 5, 9), (7, 5, 8), (6, 5, 7), (4, 5, 6), (3, 5, 4), (2, 5, 3), (0, 1, 2, 3, 4, 6, 7, 8, 9, 10, 11, 12, 13, 14, 15, 16)])
me_cone_004.polygons.foreach_set('use_smooth', [True] * 17)
_uv = me_cone_004.uv_layers.new(name='UVMap')
_uv.uv.foreach_set('vector', [0.1069, 0.3737, 0.9911, 0.989, 0.142, 0.3305, 0.1759, 0.2915, 0.9911, 0.989, 0.2032, 0.2627, 0.142, 0.3305, 0.9911, 0.989, 0.1759, 0.2915, 0.3594, 0.1388, 0.9986, 0.999, 0.3909, 0.1147, 0.07573, 0.4146, 0.9911, 0.989, 0.1069, 0.3737, 0.05284, 0.4622, 0.9885, 0.9903, 0.07694, 0.4167, 0.02832, 0.5123, 0.9885, 0.9903, 0.05284, 0.4622, 0.007118, 0.5594, 0.9885, 0.9903, 0.02832, 0.5123, 0.2442, 0.2299, 0.9984, 0.9991, 0.2059, 0.2643, 0.2868, 0.194, 0.9984, 0.9991, 0.2442, 0.2299, 0.3273, 0.162, 0.9984, 0.9991, 0.2868, 0.194, 0.3594, 0.1388, 0.9984, 0.9991, 0.3273, 0.162, 0.524, 0.02809, 0.9986, 0.999, 0.5585, 0.009217, 0.48, 0.05476, 0.9986, 0.999, 0.524, 0.02809, 0.4333, 0.08517, 0.9986, 0.999, 0.48, 0.05476, 0.3909, 0.1147, 0.9986, 0.999, 0.4333, 0.08517, 0.9582, 0.2997, 0.9553, 0.2509, 0.9345, 0.2012, 0.8989, 0.1581, 0.8541, 0.1283, 0.8068, 0.1162, 0.7641, 0.1237, 0.7327, 0.1496, 0.7173, 0.19, 0.7201, 0.2388, 0.7409, 0.2885, 0.7765, 0.3316, 0.8213, 0.3614, 0.8687, 0.3735, 0.9113, 0.366, 0.9427, 0.3401])
me_cone_004.materials.append(mat_metal)
me_cone_004.use_remesh_preserve_volume = False
me_cone_004.use_remesh_preserve_attributes = False
me_cone_004.use_mirror_vertex_groups = False
me_cone_004.update()
me_cone_005 = bpy.data.meshes.new('Cone.005')
me_cone_005.from_pydata([(0.0, 0.2, -1.0), (0.07654, 0.1848, -1.0), (0.1414, 0.1414, -1.0), (0.1848, 0.07654, -1.0), (0.2, -8.742e-09, -1.0), (0.0, 0.0, 1.0), (0.1848, -0.07654, -1.0), (0.1414, -0.1414, -1.0), (0.07654, -0.1848, -1.0), (3.02e-08, -0.2, -1.0), (-0.07654, -0.1848, -1.0), (-0.1414, -0.1414, -1.0), (-0.1848, -0.07654, -1.0), (-0.2, 2.385e-09, -1.0), (-0.1848, 0.07654, -1.0), (-0.1414, 0.1414, -1.0), (-0.07654, 0.1848, -1.0)], [], [(15, 5, 16), (0, 5, 1), (16, 5, 0), (1, 5, 2), (14, 5, 15), (13, 5, 14), (12, 5, 13), (11, 5, 12), (10, 5, 11), (9, 5, 10), (8, 5, 9), (7, 5, 8), (6, 5, 7), (4, 5, 6), (3, 5, 4), (2, 5, 3), (0, 1, 2, 3, 4, 6, 7, 8, 9, 10, 11, 12, 13, 14, 15, 16)])
me_cone_005.polygons.foreach_set('use_smooth', [True] * 17)
_uv = me_cone_005.uv_layers.new(name='UVMap')
_uv.uv.foreach_set('vector', [0.1069, 0.3737, 0.9911, 0.989, 0.142, 0.3305, 0.1759, 0.2915, 0.9911, 0.989, 0.2032, 0.2627, 0.142, 0.3305, 0.9911, 0.989, 0.1759, 0.2915, 0.3594, 0.1388, 0.9986, 0.999, 0.3909, 0.1147, 0.07573, 0.4146, 0.9911, 0.989, 0.1069, 0.3737, 0.05284, 0.4622, 0.9885, 0.9903, 0.07694, 0.4167, 0.02832, 0.5123, 0.9885, 0.9903, 0.05284, 0.4622, 0.007118, 0.5594, 0.9885, 0.9903, 0.02832, 0.5123, 0.2442, 0.2299, 0.9984, 0.9991, 0.2059, 0.2643, 0.2868, 0.194, 0.9984, 0.9991, 0.2442, 0.2299, 0.3273, 0.162, 0.9984, 0.9991, 0.2868, 0.194, 0.3594, 0.1388, 0.9984, 0.9991, 0.3273, 0.162, 0.524, 0.02809, 0.9986, 0.999, 0.5585, 0.009217, 0.48, 0.05476, 0.9986, 0.999, 0.524, 0.02809, 0.4333, 0.08517, 0.9986, 0.999, 0.48, 0.05476, 0.3909, 0.1147, 0.9986, 0.999, 0.4333, 0.08517, 0.9582, 0.2997, 0.9553, 0.2509, 0.9345, 0.2012, 0.8989, 0.1581, 0.8541, 0.1283, 0.8068, 0.1162, 0.7641, 0.1237, 0.7327, 0.1496, 0.7173, 0.19, 0.7201, 0.2388, 0.7409, 0.2885, 0.7765, 0.3316, 0.8213, 0.3614, 0.8687, 0.3735, 0.9113, 0.366, 0.9427, 0.3401])
me_cone_005.materials.append(mat_metal)
me_cone_005.use_remesh_preserve_volume = False
me_cone_005.use_remesh_preserve_attributes = False
me_cone_005.use_mirror_vertex_groups = False
me_cone_005.update()
me_cone_003 = bpy.data.meshes.new('Cone.003')
me_cone_003.from_pydata([(0.0, 0.2, -1.0), (0.07654, 0.1848, -1.0), (0.1414, 0.1414, -1.0), (0.1848, 0.07654, -1.0), (0.2, -8.742e-09, -1.0), (0.0, 0.0, 1.0), (0.1848, -0.07654, -1.0), (0.1414, -0.1414, -1.0), (0.07654, -0.1848, -1.0), (3.02e-08, -0.2, -1.0), (-0.07654, -0.1848, -1.0), (-0.1414, -0.1414, -1.0), (-0.1848, -0.07654, -1.0), (-0.2, 2.385e-09, -1.0), (-0.1848, 0.07654, -1.0), (-0.1414, 0.1414, -1.0), (-0.07654, 0.1848, -1.0)], [], [(15, 5, 16), (0, 5, 1), (16, 5, 0), (1, 5, 2), (14, 5, 15), (13, 5, 14), (12, 5, 13), (11, 5, 12), (10, 5, 11), (9, 5, 10), (8, 5, 9), (7, 5, 8), (6, 5, 7), (4, 5, 6), (3, 5, 4), (2, 5, 3), (0, 1, 2, 3, 4, 6, 7, 8, 9, 10, 11, 12, 13, 14, 15, 16)])
me_cone_003.polygons.foreach_set('use_smooth', [True] * 17)
_uv = me_cone_003.uv_layers.new(name='UVMap')
_uv.uv.foreach_set('vector', [0.1069, 0.3737, 0.9911, 0.989, 0.142, 0.3305, 0.1759, 0.2915, 0.9911, 0.989, 0.2032, 0.2627, 0.142, 0.3305, 0.9911, 0.989, 0.1759, 0.2915, 0.3594, 0.1388, 0.9986, 0.999, 0.3909, 0.1147, 0.07573, 0.4146, 0.9911, 0.989, 0.1069, 0.3737, 0.05284, 0.4622, 0.9885, 0.9903, 0.07694, 0.4167, 0.02832, 0.5123, 0.9885, 0.9903, 0.05284, 0.4622, 0.007118, 0.5594, 0.9885, 0.9903, 0.02832, 0.5123, 0.2442, 0.2299, 0.9984, 0.9991, 0.2059, 0.2643, 0.2868, 0.194, 0.9984, 0.9991, 0.2442, 0.2299, 0.3273, 0.162, 0.9984, 0.9991, 0.2868, 0.194, 0.3594, 0.1388, 0.9984, 0.9991, 0.3273, 0.162, 0.524, 0.02809, 0.9986, 0.999, 0.5585, 0.009217, 0.48, 0.05476, 0.9986, 0.999, 0.524, 0.02809, 0.4333, 0.08517, 0.9986, 0.999, 0.48, 0.05476, 0.3909, 0.1147, 0.9986, 0.999, 0.4333, 0.08517, 0.9582, 0.2997, 0.9553, 0.2509, 0.9345, 0.2012, 0.8989, 0.1581, 0.8541, 0.1283, 0.8068, 0.1162, 0.7641, 0.1237, 0.7327, 0.1496, 0.7173, 0.19, 0.7201, 0.2388, 0.7409, 0.2885, 0.7765, 0.3316, 0.8213, 0.3614, 0.8687, 0.3735, 0.9113, 0.366, 0.9427, 0.3401])
me_cone_003.materials.append(mat_metal)
me_cone_003.use_remesh_preserve_volume = False
me_cone_003.use_remesh_preserve_attributes = False
me_cone_003.use_mirror_vertex_groups = False
me_cone_003.update()
me_cone = bpy.data.meshes.new('Cone')
me_cone.from_pydata([(0.0, 0.2, -1.0), (0.07654, 0.1848, -1.0), (0.1414, 0.1414, -1.0), (0.1848, 0.07654, -1.0), (0.2, -8.742e-09, -1.0), (0.0, 0.0, 1.0), (0.1848, -0.07654, -1.0), (0.1414, -0.1414, -1.0), (0.07654, -0.1848, -1.0), (3.02e-08, -0.2, -1.0), (-0.07654, -0.1848, -1.0), (-0.1414, -0.1414, -1.0), (-0.1848, -0.07654, -1.0), (-0.2, 2.385e-09, -1.0), (-0.1848, 0.07654, -1.0), (-0.1414, 0.1414, -1.0), (-0.07654, 0.1848, -1.0)], [], [(15, 5, 16), (0, 5, 1), (16, 5, 0), (1, 5, 2), (14, 5, 15), (13, 5, 14), (12, 5, 13), (11, 5, 12), (10, 5, 11), (9, 5, 10), (8, 5, 9), (7, 5, 8), (6, 5, 7), (4, 5, 6), (3, 5, 4), (2, 5, 3), (0, 1, 2, 3, 4, 6, 7, 8, 9, 10, 11, 12, 13, 14, 15, 16)])
me_cone.polygons.foreach_set('use_smooth', [True] * 17)
_uv = me_cone.uv_layers.new(name='UVMap')
_uv.uv.foreach_set('vector', [0.1069, 0.3737, 0.9911, 0.989, 0.142, 0.3305, 0.1759, 0.2915, 0.9911, 0.989, 0.2032, 0.2627, 0.142, 0.3305, 0.9911, 0.989, 0.1759, 0.2915, 0.3594, 0.1388, 0.9986, 0.999, 0.3909, 0.1147, 0.07573, 0.4146, 0.9911, 0.989, 0.1069, 0.3737, 0.05284, 0.4622, 0.9885, 0.9903, 0.07694, 0.4167, 0.02832, 0.5123, 0.9885, 0.9903, 0.05284, 0.4622, 0.007118, 0.5594, 0.9885, 0.9903, 0.02832, 0.5123, 0.2442, 0.2299, 0.9984, 0.9991, 0.2059, 0.2643, 0.2868, 0.194, 0.9984, 0.9991, 0.2442, 0.2299, 0.3273, 0.162, 0.9984, 0.9991, 0.2868, 0.194, 0.3594, 0.1388, 0.9984, 0.9991, 0.3273, 0.162, 0.524, 0.02809, 0.9986, 0.999, 0.5585, 0.009217, 0.48, 0.05476, 0.9986, 0.999, 0.524, 0.02809, 0.4333, 0.08517, 0.9986, 0.999, 0.48, 0.05476, 0.3909, 0.1147, 0.9986, 0.999, 0.4333, 0.08517, 0.9582, 0.2997, 0.9553, 0.2509, 0.9345, 0.2012, 0.8989, 0.1581, 0.8541, 0.1283, 0.8068, 0.1162, 0.7641, 0.1237, 0.7327, 0.1496, 0.7173, 0.19, 0.7201, 0.2388, 0.7409, 0.2885, 0.7765, 0.3316, 0.8213, 0.3614, 0.8687, 0.3735, 0.9113, 0.366, 0.9427, 0.3401])
me_cone.materials.append(mat_metal)
me_cone.use_remesh_preserve_volume = False
me_cone.use_remesh_preserve_attributes = False
me_cone.use_mirror_vertex_groups = False
me_cone.update()
me_cone_002 = bpy.data.meshes.new('Cone.002')
me_cone_002.from_pydata([(0.0, 0.2, -1.0), (0.07654, 0.1848, -1.0), (0.1414, 0.1414, -1.0), (0.1848, 0.07654, -1.0), (0.2, -8.742e-09, -1.0), (0.0, 0.0, 1.0), (0.1848, -0.07654, -1.0), (0.1414, -0.1414, -1.0), (0.07654, -0.1848, -1.0), (3.02e-08, -0.2, -1.0), (-0.07654, -0.1848, -1.0), (-0.1414, -0.1414, -1.0), (-0.1848, -0.07654, -1.0), (-0.2, 2.385e-09, -1.0), (-0.1848, 0.07654, -1.0), (-0.1414, 0.1414, -1.0), (-0.07654, 0.1848, -1.0)], [], [(15, 5, 16), (0, 5, 1), (16, 5, 0), (1, 5, 2), (14, 5, 15), (13, 5, 14), (12, 5, 13), (11, 5, 12), (10, 5, 11), (9, 5, 10), (8, 5, 9), (7, 5, 8), (6, 5, 7), (4, 5, 6), (3, 5, 4), (2, 5, 3), (0, 1, 2, 3, 4, 6, 7, 8, 9, 10, 11, 12, 13, 14, 15, 16)])
me_cone_002.polygons.foreach_set('use_smooth', [True] * 17)
_uv = me_cone_002.uv_layers.new(name='UVMap')
_uv.uv.foreach_set('vector', [0.1069, 0.3737, 0.9911, 0.989, 0.142, 0.3305, 0.1759, 0.2915, 0.9911, 0.989, 0.2032, 0.2627, 0.142, 0.3305, 0.9911, 0.989, 0.1759, 0.2915, 0.3594, 0.1388, 0.9986, 0.999, 0.3909, 0.1147, 0.07573, 0.4146, 0.9911, 0.989, 0.1069, 0.3737, 0.05284, 0.4622, 0.9885, 0.9903, 0.07694, 0.4167, 0.02832, 0.5123, 0.9885, 0.9903, 0.05284, 0.4622, 0.007118, 0.5594, 0.9885, 0.9903, 0.02832, 0.5123, 0.2442, 0.2299, 0.9984, 0.9991, 0.2059, 0.2643, 0.2868, 0.194, 0.9984, 0.9991, 0.2442, 0.2299, 0.3273, 0.162, 0.9984, 0.9991, 0.2868, 0.194, 0.3594, 0.1388, 0.9984, 0.9991, 0.3273, 0.162, 0.524, 0.02809, 0.9986, 0.999, 0.5585, 0.009217, 0.48, 0.05476, 0.9986, 0.999, 0.524, 0.02809, 0.4333, 0.08517, 0.9986, 0.999, 0.48, 0.05476, 0.3909, 0.1147, 0.9986, 0.999, 0.4333, 0.08517, 0.9582, 0.2997, 0.9553, 0.2509, 0.9345, 0.2012, 0.8989, 0.1581, 0.8541, 0.1283, 0.8068, 0.1162, 0.7641, 0.1237, 0.7327, 0.1496, 0.7173, 0.19, 0.7201, 0.2388, 0.7409, 0.2885, 0.7765, 0.3316, 0.8213, 0.3614, 0.8687, 0.3735, 0.9113, 0.366, 0.9427, 0.3401])
me_cone_002.materials.append(mat_metal)
me_cone_002.use_remesh_preserve_volume = False
me_cone_002.use_remesh_preserve_attributes = False
me_cone_002.use_mirror_vertex_groups = False
me_cone_002.update()
me_cone_001 = bpy.data.meshes.new('Cone.001')
me_cone_001.from_pydata([(0.0, 0.2, -1.0), (0.07654, 0.1848, -1.0), (0.1414, 0.1414, -1.0), (0.1848, 0.07654, -1.0), (0.2, -8.742e-09, -1.0), (0.0, 0.0, 1.0), (0.1848, -0.07654, -1.0), (0.1414, -0.1414, -1.0), (0.07654, -0.1848, -1.0), (3.02e-08, -0.2, -1.0), (-0.07654, -0.1848, -1.0), (-0.1414, -0.1414, -1.0), (-0.1848, -0.07654, -1.0), (-0.2, 2.385e-09, -1.0), (-0.1848, 0.07654, -1.0), (-0.1414, 0.1414, -1.0), (-0.07654, 0.1848, -1.0)], [], [(15, 5, 16), (0, 5, 1), (16, 5, 0), (1, 5, 2), (14, 5, 15), (13, 5, 14), (12, 5, 13), (11, 5, 12), (10, 5, 11), (9, 5, 10), (8, 5, 9), (7, 5, 8), (6, 5, 7), (4, 5, 6), (3, 5, 4), (2, 5, 3), (0, 1, 2, 3, 4, 6, 7, 8, 9, 10, 11, 12, 13, 14, 15, 16)])
me_cone_001.polygons.foreach_set('use_smooth', [True] * 17)
_uv = me_cone_001.uv_layers.new(name='UVMap')
_uv.uv.foreach_set('vector', [0.1069, 0.3737, 0.9911, 0.989, 0.142, 0.3305, 0.1759, 0.2915, 0.9911, 0.989, 0.2032, 0.2627, 0.142, 0.3305, 0.9911, 0.989, 0.1759, 0.2915, 0.3594, 0.1388, 0.9986, 0.999, 0.3909, 0.1147, 0.07573, 0.4146, 0.9911, 0.989, 0.1069, 0.3737, 0.05284, 0.4622, 0.9885, 0.9903, 0.07694, 0.4167, 0.02832, 0.5123, 0.9885, 0.9903, 0.05284, 0.4622, 0.007118, 0.5594, 0.9885, 0.9903, 0.02832, 0.5123, 0.2442, 0.2299, 0.9984, 0.9991, 0.2059, 0.2643, 0.2868, 0.194, 0.9984, 0.9991, 0.2442, 0.2299, 0.3273, 0.162, 0.9984, 0.9991, 0.2868, 0.194, 0.3594, 0.1388, 0.9984, 0.9991, 0.3273, 0.162, 0.524, 0.02809, 0.9986, 0.999, 0.5585, 0.009217, 0.48, 0.05476, 0.9986, 0.999, 0.524, 0.02809, 0.4333, 0.08517, 0.9986, 0.999, 0.48, 0.05476, 0.3909, 0.1147, 0.9986, 0.999, 0.4333, 0.08517, 0.9582, 0.2997, 0.9553, 0.2509, 0.9345, 0.2012, 0.8989, 0.1581, 0.8541, 0.1283, 0.8068, 0.1162, 0.7641, 0.1237, 0.7327, 0.1496, 0.7173, 0.19, 0.7201, 0.2388, 0.7409, 0.2885, 0.7765, 0.3316, 0.8213, 0.3614, 0.8687, 0.3735, 0.9113, 0.366, 0.9427, 0.3401])
me_cone_001.materials.append(mat_metal)
me_cone_001.use_remesh_preserve_volume = False
me_cone_001.use_remesh_preserve_attributes = False
me_cone_001.use_mirror_vertex_groups = False
me_cone_001.update()

# ---- objects
ob_area = bpy.data.objects.new('Area', light_area)
ob_mine = bpy.data.objects.new('Mine', me_sphere)
ob_cone_004 = bpy.data.objects.new('Cone.004', me_cone_004)
ob_cone_005 = bpy.data.objects.new('Cone.005', me_cone_005)
ob_cone_003 = bpy.data.objects.new('Cone.003', me_cone_003)
ob_cone = bpy.data.objects.new('Cone', me_cone)
ob_cone_002 = bpy.data.objects.new('Cone.002', me_cone_002)
ob_cone_001 = bpy.data.objects.new('Cone.001', me_cone_001)

# ---- transforms, parenting, visibility, modifiers, constraints
ob_area.location = (5.959, 4.765, 12.27)
ob_area.rotation_euler = (-0.4592, 0.1768, -0.3467)
ob_area.lineart.crease_threshold = 0.0
ob_mine.location = (0.008849, 0.004059, 0.001415)
ob_mine.lineart.crease_threshold = 0.0
ob_cone_004.parent = ob_mine
ob_cone_004.matrix_parent_inverse = Matrix(((1.0, 0.0, 0.0, -0.008849), (0.0, 1.0, 0.0, -0.004059), (0.0, 0.0, 1.0, -0.001415), (0.0, 0.0, 0.0, 1.0)))
ob_cone_004.location = (0.007893, -1.872, 0.003527)
ob_cone_004.rotation_euler = (1.571, -1.571, 0.0)
ob_cone_004.lineart.crease_threshold = 0.0
ob_cone_005.parent = ob_mine
ob_cone_005.matrix_parent_inverse = Matrix(((1.0, 0.0, 0.0, -0.008849), (0.0, 1.0, 0.0, -0.004059), (0.0, 0.0, 1.0, -0.001415), (0.0, 0.0, 0.0, 1.0)))
ob_cone_005.location = (0.007893, 1.88, 0.01146)
ob_cone_005.rotation_euler = (-1.571, 1.571, 0.0)
ob_cone_005.lineart.crease_threshold = 0.0
ob_cone_003.parent = ob_mine
ob_cone_003.matrix_parent_inverse = Matrix(((1.0, 0.0, 0.0, -0.008849), (0.0, 1.0, 0.0, -0.004059), (0.0, 0.0, 1.0, -0.001415), (0.0, 0.0, 0.0, 1.0)))
ob_cone_003.location = (0.006937, 0.004059, -1.75)
ob_cone_003.rotation_euler = (-2.687e-07, -3.142, 2.029e-14)
ob_cone_003.lineart.crease_threshold = 0.0
ob_cone.parent = ob_mine
ob_cone.matrix_parent_inverse = Matrix(((1.0, 0.0, 0.0, -0.008849), (0.0, 1.0, 0.0, -0.004059), (0.0, 0.0, 1.0, -0.001415), (0.0, 0.0, 0.0, 1.0)))
ob_cone.location = (0.008849, 0.004059, 1.765)
ob_cone.lineart.crease_threshold = 0.0
ob_cone_002.parent = ob_mine
ob_cone_002.matrix_parent_inverse = Matrix(((1.0, 0.0, 0.0, -0.008849), (0.0, 1.0, 0.0, -0.004059), (0.0, 0.0, 1.0, -0.001415), (0.0, 0.0, 0.0, 1.0)))
ob_cone_002.location = (-1.868, 0.004059, 0.003527)
ob_cone_002.rotation_euler = (-1.344e-07, -1.571, 0.0)
ob_cone_002.lineart.crease_threshold = 0.0
ob_cone_001.parent = ob_mine
ob_cone_001.matrix_parent_inverse = Matrix(((1.0, 0.0, 0.0, -0.008849), (0.0, 1.0, 0.0, -0.004059), (0.0, 0.0, 1.0, -0.001415), (0.0, 0.0, 0.0, 1.0)))
ob_cone_001.location = (1.884, 0.004059, 0.01146)
ob_cone_001.rotation_euler = (-1.344e-07, 1.571, 0.0)
ob_cone_001.lineart.crease_threshold = 0.0

# ---- collection membership
col_collection_1.objects.link(ob_area)
col_collection_1.objects.link(ob_mine)
col_collection_1.objects.link(ob_cone_004)
col_collection_1.objects.link(ob_cone_005)
col_collection_1.objects.link(ob_cone_003)
col_collection_1.objects.link(ob_cone)
col_collection_1.objects.link(ob_cone_002)
col_collection_1.objects.link(ob_cone_001)

# ---- scene / render settings (as saved in the file)
scene.frame_start = 1; scene.frame_end = 250; scene.frame_set(1)
scene.render.engine = 'BLENDER_EEVEE_NEXT'
scene.render.image_settings.color_mode = 'RGB'
scene.render.image_settings.compression = 90
scene.render.resolution_percentage = 50
scene.render.dither_intensity = 0.0
scene.render.bake_margin = 2
scene.render.bake_bias = 0.0
scene.cycles.use_denoising = False
scene.cycles.samples = 10
scene.cycles.sampling_pattern = 'TABULATED_SOBOL'
scene.cycles.light_sampling_threshold = 0.0
scene.cycles.use_adaptive_sampling = False
scene.cycles.use_light_tree = False
scene.cycles.blur_glossy = 0.0
scene.cycles.volume_bounces = 1
scene.cycles.pixel_filter_type = 'GAUSSIAN'
scene.cycles.sample_clamp_indirect = 0.0
scene.view_settings.view_transform = 'Standard'
bpy.context.view_layer.update()

# ---- added for rendering (the .blend has no active camera): camera
cam_auto = bpy.data.cameras.new('AutoCamera')
cam_auto.lens = 50.0
cam_auto.sensor_width = 36.0
cam_auto.clip_end = 1000.0
ob_auto_camera = bpy.data.objects.new('AutoCamera', cam_auto)
scene.collection.objects.link(ob_auto_camera)
ob_auto_camera.location = (9.10093, -10.9076, 7.28192)
ob_auto_camera.rotation_euler = (1.09748, -7.21219e-08, 0.694738)
scene.camera = ob_auto_camera
bpy.context.view_layer.update()
